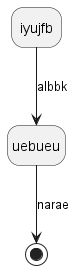

The diagram above was rendered by PlantUML. Its source (embedded in the PNG):
@startuml
hide empty description
state iyujfb
iyujfb --> uebueu : albbk
uebueu --> [*] : narae
@enduml